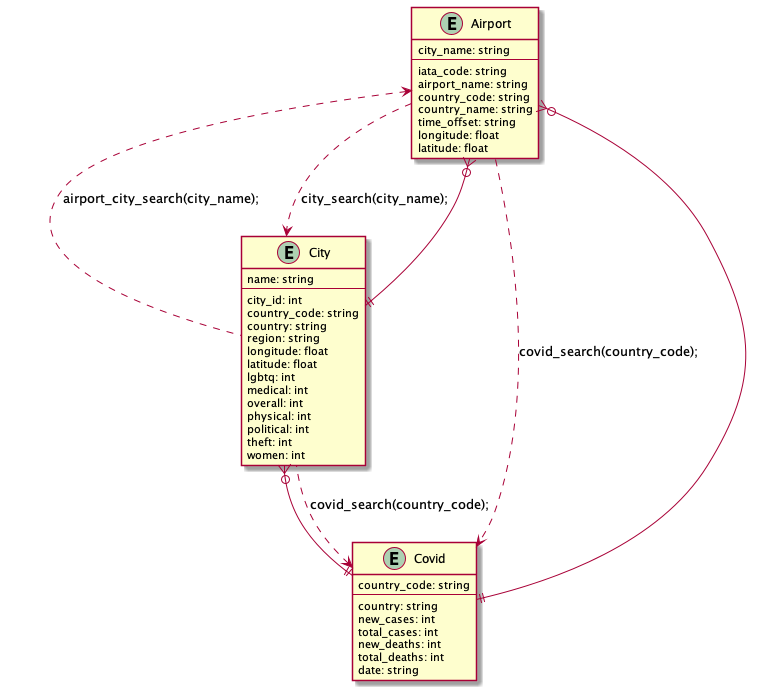

The diagram above was rendered by PlantUML. Its source (embedded in the PNG):
@startuml
Entity City{
    name: string
    --
    city_id: int
    country_code: string
    country: string
    region: string
    longitude: float
    latitude: float 
    lgbtq: int
    medical: int
    overall: int
    physical: int
    political: int
    theft: int
    women: int
}

Entity Covid{
    country_code: string
    --
    country: string
    new_cases: int
    total_cases: int
    new_deaths: int
    total_deaths: int
    date: string
}

Entity Airport{
    city_name: string
    --
    iata_code: string
    airport_name: string
    country_code: string
    country_name: string
    time_offset: string
    longitude: float
    latitude: float
}

Airport <.. City : airport_city_search(city_name);
Airport ..> City : city_search(city_name);
Covid <.. City : covid_search(country_code);
Airport ..> Covid : covid_search(country_code);

Airport }o--|| Covid
Airport }o--|| City
City }o--|| Covid

@enduml